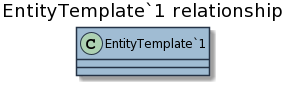

The diagram above was rendered by PlantUML. Its source (embedded in the PNG):
@startuml


skinparam ClassBackgroundColor #a0bcd3
skinparam ClassBorderColor #243245
skinparam ArrowColor #000
title EntityTemplate`1 relationship 
class EntityTemplate`1{
}
@enduml